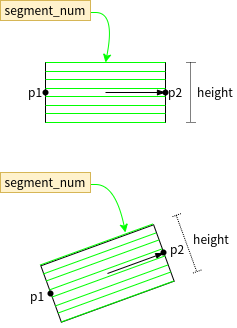

The diagram above was exported from draw.io. Its source (the exported page's mxGraphModel, read from the mxfile embedded in the PNG):
<mxGraphModel dx="505" dy="518" grid="1" gridSize="10" guides="1" tooltips="1" connect="0" arrows="1" fold="1" page="1" pageScale="1" pageWidth="827" pageHeight="1169" math="0" shadow="0">
  <root>
    <mxCell id="0" />
    <mxCell id="1" parent="0" />
    <mxCell id="2" value="" style="rounded=0;whiteSpace=wrap;html=1;" vertex="1" parent="1">
      <mxGeometry x="160" y="200" width="120" height="60" as="geometry" />
    </mxCell>
    <mxCell id="3" value="" style="endArrow=blockThin;html=1;rounded=0;endFill=1;" edge="1" target="2" parent="1">
      <mxGeometry width="50" height="50" relative="1" as="geometry">
        <mxPoint x="220" y="230" as="sourcePoint" />
        <mxPoint x="250" y="200" as="targetPoint" />
      </mxGeometry>
    </mxCell>
    <mxCell id="4" value="" style="shape=waypoint;sketch=0;fillStyle=solid;size=6;pointerEvents=1;points=[];fillColor=none;resizable=0;rotatable=0;perimeter=centerPerimeter;snapToPoint=1;" vertex="1" parent="1">
      <mxGeometry x="140" y="210" width="40" height="40" as="geometry" />
    </mxCell>
    <mxCell id="5" value="" style="shape=waypoint;sketch=0;fillStyle=solid;size=6;pointerEvents=1;points=[];fillColor=none;resizable=0;rotatable=0;perimeter=centerPerimeter;snapToPoint=1;" vertex="1" parent="1">
      <mxGeometry x="260" y="210" width="40" height="40" as="geometry" />
    </mxCell>
    <mxCell id="6" value="p1" style="text;html=1;strokeColor=none;fillColor=none;align=center;verticalAlign=middle;whiteSpace=wrap;rounded=0;" vertex="1" parent="1">
      <mxGeometry x="140" y="220" width="20" height="20" as="geometry" />
    </mxCell>
    <mxCell id="7" value="p2" style="text;html=1;strokeColor=none;fillColor=none;align=center;verticalAlign=middle;whiteSpace=wrap;rounded=0;" vertex="1" parent="1">
      <mxGeometry x="280" y="220" width="20" height="20" as="geometry" />
    </mxCell>
    <mxCell id="8" value="" style="shape=crossbar;whiteSpace=wrap;html=1;rounded=1;direction=south;dashed=1;dashPattern=1 1;" vertex="1" parent="1">
      <mxGeometry x="300" y="200" width="10" height="60" as="geometry" />
    </mxCell>
    <mxCell id="9" value="height" style="text;html=1;strokeColor=none;fillColor=none;align=center;verticalAlign=middle;whiteSpace=wrap;rounded=0;" vertex="1" parent="1">
      <mxGeometry x="310" y="220" width="40" height="20" as="geometry" />
    </mxCell>
    <mxCell id="10" value="" style="line;strokeWidth=1;html=1;strokeColor=#00FF00;" vertex="1" parent="1">
      <mxGeometry x="160" y="204" width="120" height="10" as="geometry" />
    </mxCell>
    <mxCell id="11" value="" style="line;strokeWidth=1;html=1;strokeColor=#00FF00;" vertex="1" parent="1">
      <mxGeometry x="160" y="212" width="120" height="10" as="geometry" />
    </mxCell>
    <mxCell id="12" value="" style="line;strokeWidth=1;html=1;strokeColor=#00FF00;" vertex="1" parent="1">
      <mxGeometry x="160" y="221" width="120" height="10" as="geometry" />
    </mxCell>
    <mxCell id="13" value="" style="line;strokeWidth=1;html=1;strokeColor=#00FF00;" vertex="1" parent="1">
      <mxGeometry x="160" y="229" width="120" height="10" as="geometry" />
    </mxCell>
    <mxCell id="14" value="" style="line;strokeWidth=1;html=1;strokeColor=#00FF00;" vertex="1" parent="1">
      <mxGeometry x="160" y="238" width="120" height="10" as="geometry" />
    </mxCell>
    <mxCell id="15" value="" style="line;strokeWidth=1;html=1;strokeColor=#00FF00;" vertex="1" parent="1">
      <mxGeometry x="160" y="246" width="120" height="10" as="geometry" />
    </mxCell>
    <mxCell id="16" value="" style="line;strokeWidth=1;html=1;strokeColor=#00FF00;" vertex="1" parent="1">
      <mxGeometry x="160" y="195" width="120" height="10" as="geometry" />
    </mxCell>
    <mxCell id="17" value="" style="line;strokeWidth=1;html=1;strokeColor=#00FF00;" vertex="1" parent="1">
      <mxGeometry x="160" y="255" width="120" height="10" as="geometry" />
    </mxCell>
    <mxCell id="18" value="" style="curved=1;endArrow=classic;html=1;rounded=0;entryX=0.5;entryY=0.5;entryDx=0;entryDy=0;entryPerimeter=0;strokeColor=#00FF00;" edge="1" target="16" parent="1">
      <mxGeometry width="50" height="50" relative="1" as="geometry">
        <mxPoint x="200" y="150" as="sourcePoint" />
        <mxPoint x="210" y="140" as="targetPoint" />
        <Array as="points">
          <mxPoint x="190" y="150" />
          <mxPoint x="230" y="150" />
        </Array>
      </mxGeometry>
    </mxCell>
    <mxCell id="19" value="segment_num" style="text;html=1;strokeColor=#d6b656;fillColor=#fff2cc;align=center;verticalAlign=middle;whiteSpace=wrap;rounded=0;" vertex="1" parent="1">
      <mxGeometry x="115" y="138" width="90" height="20" as="geometry" />
    </mxCell>
    <mxCell id="20" value="" style="curved=1;endArrow=classic;html=1;rounded=0;entryX=0.761;entryY=0.364;entryDx=0;entryDy=0;entryPerimeter=0;strokeColor=#00FF00;" edge="1" target="33" parent="1">
      <mxGeometry width="50" height="50" relative="1" as="geometry">
        <mxPoint x="200" y="322" as="sourcePoint" />
        <mxPoint x="210" y="312" as="targetPoint" />
        <Array as="points">
          <mxPoint x="190" y="322" />
          <mxPoint x="230" y="322" />
        </Array>
      </mxGeometry>
    </mxCell>
    <mxCell id="21" value="segment_num" style="text;html=1;strokeColor=#d6b656;fillColor=#fff2cc;align=center;verticalAlign=middle;whiteSpace=wrap;rounded=0;" vertex="1" parent="1">
      <mxGeometry x="115" y="310" width="90" height="20" as="geometry" />
    </mxCell>
    <mxCell id="22" value="" style="rounded=0;whiteSpace=wrap;html=1;rotation=-20;" vertex="1" parent="1">
      <mxGeometry x="162" y="381" width="120" height="60" as="geometry" />
    </mxCell>
    <mxCell id="23" value="" style="endArrow=blockThin;html=1;rounded=0;endFill=1;" edge="1" target="22" parent="1">
      <mxGeometry width="50" height="50" relative="1" as="geometry">
        <mxPoint x="221.9999999999999" y="411" as="sourcePoint" />
        <mxPoint x="239" y="372" as="targetPoint" />
      </mxGeometry>
    </mxCell>
    <mxCell id="24" value="" style="shape=waypoint;sketch=0;fillStyle=solid;size=6;pointerEvents=1;points=[];fillColor=none;resizable=0;rotatable=0;perimeter=centerPerimeter;snapToPoint=1;rotation=-20;" vertex="1" parent="1">
      <mxGeometry x="145" y="411" width="40" height="40" as="geometry" />
    </mxCell>
    <mxCell id="25" value="" style="shape=waypoint;sketch=0;fillStyle=solid;size=6;pointerEvents=1;points=[];fillColor=none;resizable=0;rotatable=0;perimeter=centerPerimeter;snapToPoint=1;rotation=-20;" vertex="1" parent="1">
      <mxGeometry x="258" y="370" width="40" height="40" as="geometry" />
    </mxCell>
    <mxCell id="26" value="" style="shape=crossbar;whiteSpace=wrap;html=1;rounded=1;direction=south;dashed=1;dashPattern=1 1;rotation=-20;" vertex="1" parent="1">
      <mxGeometry x="296" y="351" width="10" height="60" as="geometry" />
    </mxCell>
    <mxCell id="27" value="" style="line;strokeWidth=1;html=1;strokeColor=#00FF00;rotation=-20;" vertex="1" parent="1">
      <mxGeometry x="154" y="386" width="120" height="10" as="geometry" />
    </mxCell>
    <mxCell id="28" value="" style="line;strokeWidth=1;html=1;strokeColor=#00FF00;rotation=-20;" vertex="1" parent="1">
      <mxGeometry x="157" y="393" width="120" height="10" as="geometry" />
    </mxCell>
    <mxCell id="29" value="" style="line;strokeWidth=1;html=1;strokeColor=#00FF00;rotation=-20;" vertex="1" parent="1">
      <mxGeometry x="160" y="402" width="120" height="10" as="geometry" />
    </mxCell>
    <mxCell id="30" value="" style="line;strokeWidth=1;html=1;strokeColor=#00FF00;rotation=-20;" vertex="1" parent="1">
      <mxGeometry x="163" y="409" width="120" height="10" as="geometry" />
    </mxCell>
    <mxCell id="31" value="" style="line;strokeWidth=1;html=1;strokeColor=#00FF00;rotation=-20;" vertex="1" parent="1">
      <mxGeometry x="166" y="418" width="120" height="10" as="geometry" />
    </mxCell>
    <mxCell id="32" value="" style="line;strokeWidth=1;html=1;strokeColor=#00FF00;rotation=-20;" vertex="1" parent="1">
      <mxGeometry x="169" y="425" width="120" height="10" as="geometry" />
    </mxCell>
    <mxCell id="33" value="" style="line;strokeWidth=1;html=1;strokeColor=#00FF00;rotation=-20;" vertex="1" parent="1">
      <mxGeometry x="151" y="377" width="120" height="10" as="geometry" />
    </mxCell>
    <mxCell id="34" value="" style="line;strokeWidth=1;html=1;strokeColor=#00FF00;rotation=-20;" vertex="1" parent="1">
      <mxGeometry x="172" y="434" width="120" height="10" as="geometry" />
    </mxCell>
    <mxCell id="35" value="p1" style="text;html=1;strokeColor=none;fillColor=none;align=center;verticalAlign=middle;whiteSpace=wrap;rounded=0;" vertex="1" parent="1">
      <mxGeometry x="142" y="424" width="20" height="20" as="geometry" />
    </mxCell>
    <mxCell id="36" value="p2" style="text;html=1;strokeColor=none;fillColor=none;align=center;verticalAlign=middle;whiteSpace=wrap;rounded=0;" vertex="1" parent="1">
      <mxGeometry x="282" y="377" width="20" height="20" as="geometry" />
    </mxCell>
    <mxCell id="37" value="height" style="text;html=1;strokeColor=none;fillColor=none;align=center;verticalAlign=middle;whiteSpace=wrap;rounded=0;" vertex="1" parent="1">
      <mxGeometry x="306" y="367" width="40" height="20" as="geometry" />
    </mxCell>
  </root>
</mxGraphModel>